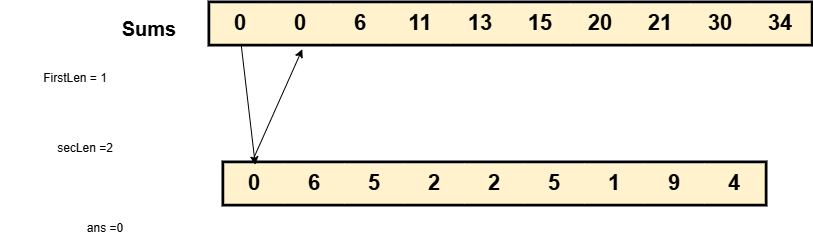

The diagram above was exported from draw.io. Its source (the exported page's mxGraphModel, read from the mxfile embedded in the PNG):
<mxGraphModel dx="2048" dy="575" grid="1" gridSize="10" guides="1" tooltips="1" connect="1" arrows="1" fold="1" page="1" pageScale="1" pageWidth="827" pageHeight="1169" math="0" shadow="0">
  <root>
    <mxCell id="0" />
    <mxCell id="1" parent="0" />
    <mxCell id="GpoZoSWMJHHfWadJoT8a-1" value="" style="shape=table;startSize=0;container=1;collapsible=0;childLayout=tableLayout;fillColor=#fff2cc;strokeColor=#000000;fontStyle=1;fontSize=22;strokeWidth=6;" vertex="1" parent="1">
      <mxGeometry x="144" y="250" width="540" height="40" as="geometry" />
    </mxCell>
    <mxCell id="GpoZoSWMJHHfWadJoT8a-2" value="" style="shape=tableRow;horizontal=0;startSize=0;swimlaneHead=0;swimlaneBody=0;strokeColor=#000000;top=0;left=0;bottom=0;right=0;collapsible=0;dropTarget=0;fillColor=#fff2cc;points=[[0,0.5],[1,0.5]];portConstraint=eastwest;fontStyle=1;fontSize=22;strokeWidth=6;" vertex="1" parent="GpoZoSWMJHHfWadJoT8a-1">
      <mxGeometry width="540" height="40" as="geometry" />
    </mxCell>
    <mxCell id="GpoZoSWMJHHfWadJoT8a-3" value="0" style="shape=partialRectangle;html=1;whiteSpace=wrap;connectable=0;strokeColor=#000000;overflow=hidden;fillColor=#fff2cc;top=0;left=0;bottom=0;right=0;pointerEvents=1;fontStyle=1;fontSize=22;strokeWidth=6;" vertex="1" parent="GpoZoSWMJHHfWadJoT8a-2">
      <mxGeometry width="60" height="40" as="geometry">
        <mxRectangle width="60" height="40" as="alternateBounds" />
      </mxGeometry>
    </mxCell>
    <mxCell id="GpoZoSWMJHHfWadJoT8a-4" value="6" style="shape=partialRectangle;html=1;whiteSpace=wrap;connectable=0;strokeColor=#000000;overflow=hidden;fillColor=#fff2cc;top=0;left=0;bottom=0;right=0;pointerEvents=1;fontStyle=1;fontSize=22;strokeWidth=6;" vertex="1" parent="GpoZoSWMJHHfWadJoT8a-2">
      <mxGeometry x="60" width="60" height="40" as="geometry">
        <mxRectangle width="60" height="40" as="alternateBounds" />
      </mxGeometry>
    </mxCell>
    <mxCell id="GpoZoSWMJHHfWadJoT8a-5" value="5" style="shape=partialRectangle;html=1;whiteSpace=wrap;connectable=0;strokeColor=#000000;overflow=hidden;fillColor=#fff2cc;top=0;left=0;bottom=0;right=0;pointerEvents=1;fontStyle=1;fontSize=22;strokeWidth=6;" vertex="1" parent="GpoZoSWMJHHfWadJoT8a-2">
      <mxGeometry x="120" width="60" height="40" as="geometry">
        <mxRectangle width="60" height="40" as="alternateBounds" />
      </mxGeometry>
    </mxCell>
    <mxCell id="GpoZoSWMJHHfWadJoT8a-6" value="2" style="shape=partialRectangle;html=1;whiteSpace=wrap;connectable=0;strokeColor=#000000;overflow=hidden;fillColor=#fff2cc;top=0;left=0;bottom=0;right=0;pointerEvents=1;fontStyle=1;fontSize=22;strokeWidth=6;" vertex="1" parent="GpoZoSWMJHHfWadJoT8a-2">
      <mxGeometry x="180" width="60" height="40" as="geometry">
        <mxRectangle width="60" height="40" as="alternateBounds" />
      </mxGeometry>
    </mxCell>
    <mxCell id="GpoZoSWMJHHfWadJoT8a-7" value="2" style="shape=partialRectangle;html=1;whiteSpace=wrap;connectable=0;strokeColor=#000000;overflow=hidden;fillColor=#fff2cc;top=0;left=0;bottom=0;right=0;pointerEvents=1;fontStyle=1;fontSize=22;strokeWidth=6;" vertex="1" parent="GpoZoSWMJHHfWadJoT8a-2">
      <mxGeometry x="240" width="60" height="40" as="geometry">
        <mxRectangle width="60" height="40" as="alternateBounds" />
      </mxGeometry>
    </mxCell>
    <mxCell id="GpoZoSWMJHHfWadJoT8a-8" value="5" style="shape=partialRectangle;html=1;whiteSpace=wrap;connectable=0;strokeColor=#000000;overflow=hidden;fillColor=#fff2cc;top=0;left=0;bottom=0;right=0;pointerEvents=1;fontStyle=1;fontSize=22;strokeWidth=6;" vertex="1" parent="GpoZoSWMJHHfWadJoT8a-2">
      <mxGeometry x="300" width="60" height="40" as="geometry">
        <mxRectangle width="60" height="40" as="alternateBounds" />
      </mxGeometry>
    </mxCell>
    <mxCell id="GpoZoSWMJHHfWadJoT8a-9" value="1" style="shape=partialRectangle;html=1;whiteSpace=wrap;connectable=0;strokeColor=#000000;overflow=hidden;fillColor=#fff2cc;top=0;left=0;bottom=0;right=0;pointerEvents=1;fontStyle=1;fontSize=22;strokeWidth=6;" vertex="1" parent="GpoZoSWMJHHfWadJoT8a-2">
      <mxGeometry x="360" width="60" height="40" as="geometry">
        <mxRectangle width="60" height="40" as="alternateBounds" />
      </mxGeometry>
    </mxCell>
    <mxCell id="GpoZoSWMJHHfWadJoT8a-10" value="9" style="shape=partialRectangle;html=1;whiteSpace=wrap;connectable=0;strokeColor=#000000;overflow=hidden;fillColor=#fff2cc;top=0;left=0;bottom=0;right=0;pointerEvents=1;fontStyle=1;fontSize=22;strokeWidth=6;" vertex="1" parent="GpoZoSWMJHHfWadJoT8a-2">
      <mxGeometry x="420" width="60" height="40" as="geometry">
        <mxRectangle width="60" height="40" as="alternateBounds" />
      </mxGeometry>
    </mxCell>
    <mxCell id="GpoZoSWMJHHfWadJoT8a-11" value="4" style="shape=partialRectangle;html=1;whiteSpace=wrap;connectable=0;strokeColor=#000000;overflow=hidden;fillColor=#fff2cc;top=0;left=0;bottom=0;right=0;pointerEvents=1;fontStyle=1;fontSize=22;strokeWidth=6;" vertex="1" parent="GpoZoSWMJHHfWadJoT8a-2">
      <mxGeometry x="480" width="60" height="40" as="geometry">
        <mxRectangle width="60" height="40" as="alternateBounds" />
      </mxGeometry>
    </mxCell>
    <mxCell id="GpoZoSWMJHHfWadJoT8a-19" value="Sums" style="text;html=1;align=center;verticalAlign=middle;whiteSpace=wrap;rounded=0;fontStyle=1;fontSize=20;" vertex="1" parent="1">
      <mxGeometry x="-6" y="100" width="150" height="30" as="geometry" />
    </mxCell>
    <mxCell id="GpoZoSWMJHHfWadJoT8a-20" value="ans =0" style="text;html=1;align=center;verticalAlign=middle;whiteSpace=wrap;rounded=0;" vertex="1" parent="1">
      <mxGeometry x="-50" y="300" width="150" height="30" as="geometry" />
    </mxCell>
    <mxCell id="GpoZoSWMJHHfWadJoT8a-21" value="" style="shape=table;startSize=0;container=1;collapsible=0;childLayout=tableLayout;fillColor=#fff2cc;strokeColor=#000000;fontStyle=1;fontSize=22;strokeWidth=6;" vertex="1" parent="1">
      <mxGeometry x="130" y="90" width="600" height="40" as="geometry" />
    </mxCell>
    <mxCell id="GpoZoSWMJHHfWadJoT8a-22" value="" style="shape=tableRow;horizontal=0;startSize=0;swimlaneHead=0;swimlaneBody=0;strokeColor=#000000;top=0;left=0;bottom=0;right=0;collapsible=0;dropTarget=0;fillColor=#fff2cc;points=[[0,0.5],[1,0.5]];portConstraint=eastwest;fontStyle=1;fontSize=22;strokeWidth=6;" vertex="1" parent="GpoZoSWMJHHfWadJoT8a-21">
      <mxGeometry width="600" height="40" as="geometry" />
    </mxCell>
    <mxCell id="GpoZoSWMJHHfWadJoT8a-23" value="0" style="shape=partialRectangle;html=1;whiteSpace=wrap;connectable=0;strokeColor=#000000;overflow=hidden;fillColor=#fff2cc;top=0;left=0;bottom=0;right=0;pointerEvents=1;fontStyle=1;fontSize=22;strokeWidth=6;" vertex="1" parent="GpoZoSWMJHHfWadJoT8a-22">
      <mxGeometry width="60" height="40" as="geometry">
        <mxRectangle width="60" height="40" as="alternateBounds" />
      </mxGeometry>
    </mxCell>
    <mxCell id="GpoZoSWMJHHfWadJoT8a-24" value="0" style="shape=partialRectangle;html=1;whiteSpace=wrap;connectable=0;strokeColor=#000000;overflow=hidden;fillColor=#fff2cc;top=0;left=0;bottom=0;right=0;pointerEvents=1;fontStyle=1;fontSize=22;strokeWidth=6;" vertex="1" parent="GpoZoSWMJHHfWadJoT8a-22">
      <mxGeometry x="60" width="60" height="40" as="geometry">
        <mxRectangle width="60" height="40" as="alternateBounds" />
      </mxGeometry>
    </mxCell>
    <mxCell id="GpoZoSWMJHHfWadJoT8a-25" value="6" style="shape=partialRectangle;html=1;whiteSpace=wrap;connectable=0;strokeColor=#000000;overflow=hidden;fillColor=#fff2cc;top=0;left=0;bottom=0;right=0;pointerEvents=1;fontStyle=1;fontSize=22;strokeWidth=6;" vertex="1" parent="GpoZoSWMJHHfWadJoT8a-22">
      <mxGeometry x="120" width="60" height="40" as="geometry">
        <mxRectangle width="60" height="40" as="alternateBounds" />
      </mxGeometry>
    </mxCell>
    <mxCell id="GpoZoSWMJHHfWadJoT8a-26" value="11" style="shape=partialRectangle;html=1;whiteSpace=wrap;connectable=0;strokeColor=#000000;overflow=hidden;fillColor=#fff2cc;top=0;left=0;bottom=0;right=0;pointerEvents=1;fontStyle=1;fontSize=22;strokeWidth=6;" vertex="1" parent="GpoZoSWMJHHfWadJoT8a-22">
      <mxGeometry x="180" width="60" height="40" as="geometry">
        <mxRectangle width="60" height="40" as="alternateBounds" />
      </mxGeometry>
    </mxCell>
    <mxCell id="GpoZoSWMJHHfWadJoT8a-27" value="13" style="shape=partialRectangle;html=1;whiteSpace=wrap;connectable=0;strokeColor=#000000;overflow=hidden;fillColor=#fff2cc;top=0;left=0;bottom=0;right=0;pointerEvents=1;fontStyle=1;fontSize=22;strokeWidth=6;" vertex="1" parent="GpoZoSWMJHHfWadJoT8a-22">
      <mxGeometry x="240" width="60" height="40" as="geometry">
        <mxRectangle width="60" height="40" as="alternateBounds" />
      </mxGeometry>
    </mxCell>
    <mxCell id="GpoZoSWMJHHfWadJoT8a-28" value="15" style="shape=partialRectangle;html=1;whiteSpace=wrap;connectable=0;strokeColor=#000000;overflow=hidden;fillColor=#fff2cc;top=0;left=0;bottom=0;right=0;pointerEvents=1;fontStyle=1;fontSize=22;strokeWidth=6;" vertex="1" parent="GpoZoSWMJHHfWadJoT8a-22">
      <mxGeometry x="300" width="60" height="40" as="geometry">
        <mxRectangle width="60" height="40" as="alternateBounds" />
      </mxGeometry>
    </mxCell>
    <mxCell id="GpoZoSWMJHHfWadJoT8a-29" value="20" style="shape=partialRectangle;html=1;whiteSpace=wrap;connectable=0;strokeColor=#000000;overflow=hidden;fillColor=#fff2cc;top=0;left=0;bottom=0;right=0;pointerEvents=1;fontStyle=1;fontSize=22;strokeWidth=6;" vertex="1" parent="GpoZoSWMJHHfWadJoT8a-22">
      <mxGeometry x="360" width="60" height="40" as="geometry">
        <mxRectangle width="60" height="40" as="alternateBounds" />
      </mxGeometry>
    </mxCell>
    <mxCell id="GpoZoSWMJHHfWadJoT8a-30" value="21" style="shape=partialRectangle;html=1;whiteSpace=wrap;connectable=0;strokeColor=#000000;overflow=hidden;fillColor=#fff2cc;top=0;left=0;bottom=0;right=0;pointerEvents=1;fontStyle=1;fontSize=22;strokeWidth=6;" vertex="1" parent="GpoZoSWMJHHfWadJoT8a-22">
      <mxGeometry x="420" width="60" height="40" as="geometry">
        <mxRectangle width="60" height="40" as="alternateBounds" />
      </mxGeometry>
    </mxCell>
    <mxCell id="GpoZoSWMJHHfWadJoT8a-31" value="30" style="shape=partialRectangle;html=1;whiteSpace=wrap;connectable=0;strokeColor=#000000;overflow=hidden;fillColor=#fff2cc;top=0;left=0;bottom=0;right=0;pointerEvents=1;fontStyle=1;fontSize=22;strokeWidth=6;" vertex="1" parent="GpoZoSWMJHHfWadJoT8a-22">
      <mxGeometry x="480" width="60" height="40" as="geometry">
        <mxRectangle width="60" height="40" as="alternateBounds" />
      </mxGeometry>
    </mxCell>
    <mxCell id="GpoZoSWMJHHfWadJoT8a-33" value="34" style="shape=partialRectangle;html=1;whiteSpace=wrap;connectable=0;strokeColor=#000000;overflow=hidden;fillColor=#fff2cc;top=0;left=0;bottom=0;right=0;pointerEvents=1;fontStyle=1;fontSize=22;strokeWidth=6;" vertex="1" parent="GpoZoSWMJHHfWadJoT8a-22">
      <mxGeometry x="540" width="60" height="40" as="geometry">
        <mxRectangle width="60" height="40" as="alternateBounds" />
      </mxGeometry>
    </mxCell>
    <mxCell id="GpoZoSWMJHHfWadJoT8a-32" value="FirstLen = 1" style="text;html=1;align=center;verticalAlign=middle;whiteSpace=wrap;rounded=0;" vertex="1" parent="1">
      <mxGeometry x="-80" y="150" width="150" height="30" as="geometry" />
    </mxCell>
    <mxCell id="GpoZoSWMJHHfWadJoT8a-34" value="" style="endArrow=classic;html=1;rounded=0;exitX=0.051;exitY=1.011;exitDx=0;exitDy=0;exitPerimeter=0;entryX=0.057;entryY=0.033;entryDx=0;entryDy=0;entryPerimeter=0;" edge="1" parent="1" source="GpoZoSWMJHHfWadJoT8a-21" target="GpoZoSWMJHHfWadJoT8a-2">
      <mxGeometry width="50" height="50" relative="1" as="geometry">
        <mxPoint x="260" y="340" as="sourcePoint" />
        <mxPoint x="310" y="290" as="targetPoint" />
      </mxGeometry>
    </mxCell>
    <mxCell id="GpoZoSWMJHHfWadJoT8a-35" value="" style="endArrow=classic;html=1;rounded=0;exitX=0.05;exitY=-0.011;exitDx=0;exitDy=0;exitPerimeter=0;entryX=0.153;entryY=1.144;entryDx=0;entryDy=0;entryPerimeter=0;" edge="1" parent="1" source="GpoZoSWMJHHfWadJoT8a-1" target="GpoZoSWMJHHfWadJoT8a-21">
      <mxGeometry width="50" height="50" relative="1" as="geometry">
        <mxPoint x="171" y="140" as="sourcePoint" />
        <mxPoint x="185" y="261" as="targetPoint" />
      </mxGeometry>
    </mxCell>
    <mxCell id="GpoZoSWMJHHfWadJoT8a-36" value="secLen =2" style="text;html=1;align=center;verticalAlign=middle;whiteSpace=wrap;rounded=0;" vertex="1" parent="1">
      <mxGeometry x="-70" y="220" width="150" height="30" as="geometry" />
    </mxCell>
  </root>
</mxGraphModel>